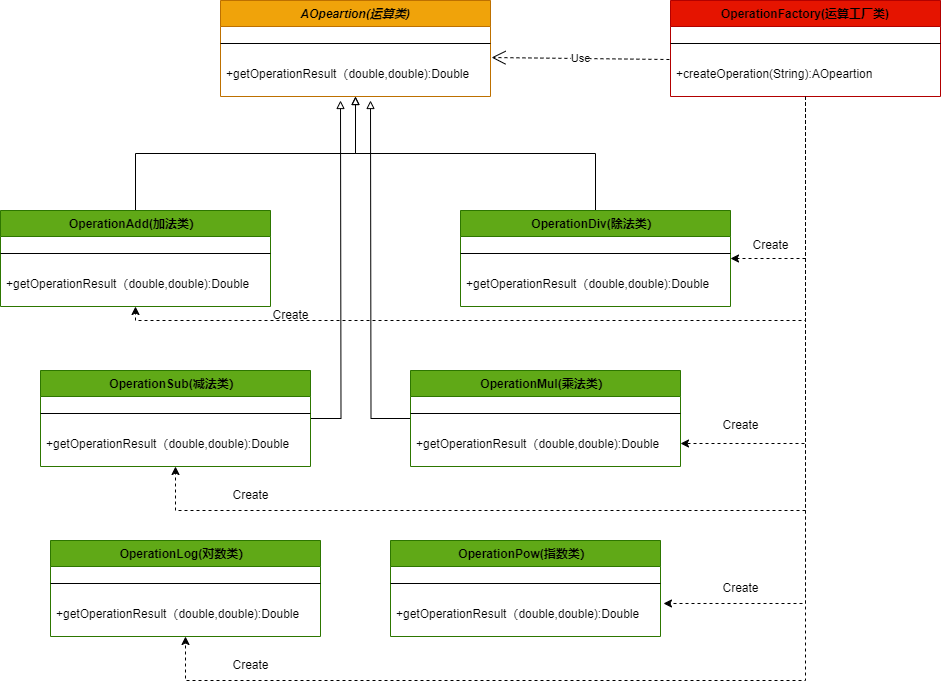

The diagram above was exported from draw.io. Its source (the exported page's mxGraphModel, read from the mxfile embedded in the PNG):
<mxGraphModel dx="2261" dy="841" grid="1" gridSize="10" guides="1" tooltips="1" connect="1" arrows="1" fold="1" page="1" pageScale="1" pageWidth="827" pageHeight="1169" math="0" shadow="0">
  <root>
    <mxCell id="WIyWlLk6GJQsqaUBKTNV-0" />
    <mxCell id="WIyWlLk6GJQsqaUBKTNV-1" parent="WIyWlLk6GJQsqaUBKTNV-0" />
    <mxCell id="jCeas9ze2mVgH-AfVIu8-9" style="edgeStyle=orthogonalEdgeStyle;rounded=0;orthogonalLoop=1;jettySize=auto;html=1;entryX=0.5;entryY=1;entryDx=0;entryDy=0;endArrow=block;endFill=0;" parent="WIyWlLk6GJQsqaUBKTNV-1" source="zkfFHV4jXpPFQw0GAbJ--13" target="jCeas9ze2mVgH-AfVIu8-2" edge="1">
      <mxGeometry relative="1" as="geometry" />
    </mxCell>
    <mxCell id="zkfFHV4jXpPFQw0GAbJ--13" value="OperationDiv(除法类）" style="swimlane;fontStyle=1;align=center;verticalAlign=top;childLayout=stackLayout;horizontal=1;startSize=26;horizontalStack=0;resizeParent=1;resizeLast=0;collapsible=1;marginBottom=0;rounded=0;shadow=0;strokeWidth=1;fillColor=#60a917;fontColor=#000000;strokeColor=#2D7600;" parent="WIyWlLk6GJQsqaUBKTNV-1" vertex="1">
      <mxGeometry x="340" y="370" width="270" height="96" as="geometry">
        <mxRectangle x="340" y="380" width="170" height="26" as="alternateBounds" />
      </mxGeometry>
    </mxCell>
    <mxCell id="zkfFHV4jXpPFQw0GAbJ--15" value="" style="line;html=1;strokeWidth=1;align=left;verticalAlign=middle;spacingTop=-1;spacingLeft=3;spacingRight=3;rotatable=0;labelPosition=right;points=[];portConstraint=eastwest;" parent="zkfFHV4jXpPFQw0GAbJ--13" vertex="1">
      <mxGeometry y="26" width="270" height="34" as="geometry" />
    </mxCell>
    <mxCell id="zkfFHV4jXpPFQw0GAbJ--25" value="+getOperationResult（double,double):Double" style="text;align=left;verticalAlign=top;spacingLeft=4;spacingRight=4;overflow=hidden;rotatable=0;points=[[0,0.5],[1,0.5]];portConstraint=eastwest;" parent="zkfFHV4jXpPFQw0GAbJ--13" vertex="1">
      <mxGeometry y="60" width="270" height="26" as="geometry" />
    </mxCell>
    <mxCell id="jCeas9ze2mVgH-AfVIu8-2" value="AOpeartion(运算类)" style="swimlane;fontStyle=3;align=center;verticalAlign=top;childLayout=stackLayout;horizontal=1;startSize=26;horizontalStack=0;resizeParent=1;resizeLast=0;collapsible=1;marginBottom=0;rounded=0;shadow=0;strokeWidth=1;fillColor=#f0a30a;strokeColor=#BD7000;fontColor=#000000;" parent="WIyWlLk6GJQsqaUBKTNV-1" vertex="1">
      <mxGeometry x="100" y="160" width="270" height="96" as="geometry">
        <mxRectangle x="340" y="380" width="170" height="26" as="alternateBounds" />
      </mxGeometry>
    </mxCell>
    <mxCell id="jCeas9ze2mVgH-AfVIu8-3" value="" style="line;html=1;strokeWidth=1;align=left;verticalAlign=middle;spacingTop=-1;spacingLeft=3;spacingRight=3;rotatable=0;labelPosition=right;points=[];portConstraint=eastwest;" parent="jCeas9ze2mVgH-AfVIu8-2" vertex="1">
      <mxGeometry y="26" width="270" height="34" as="geometry" />
    </mxCell>
    <mxCell id="jCeas9ze2mVgH-AfVIu8-4" value="+getOperationResult（double,double):Double" style="text;align=left;verticalAlign=top;spacingLeft=4;spacingRight=4;overflow=hidden;rotatable=0;points=[[0,0.5],[1,0.5]];portConstraint=eastwest;" parent="jCeas9ze2mVgH-AfVIu8-2" vertex="1">
      <mxGeometry y="60" width="270" height="26" as="geometry" />
    </mxCell>
    <mxCell id="jCeas9ze2mVgH-AfVIu8-8" style="edgeStyle=orthogonalEdgeStyle;rounded=0;orthogonalLoop=1;jettySize=auto;html=1;entryX=0.5;entryY=1;entryDx=0;entryDy=0;endArrow=block;endFill=0;" parent="WIyWlLk6GJQsqaUBKTNV-1" source="jCeas9ze2mVgH-AfVIu8-5" target="jCeas9ze2mVgH-AfVIu8-2" edge="1">
      <mxGeometry relative="1" as="geometry" />
    </mxCell>
    <mxCell id="jCeas9ze2mVgH-AfVIu8-5" value="OperationAdd(加法类）" style="swimlane;fontStyle=1;align=center;verticalAlign=top;childLayout=stackLayout;horizontal=1;startSize=26;horizontalStack=0;resizeParent=1;resizeLast=0;collapsible=1;marginBottom=0;rounded=0;shadow=0;strokeWidth=1;fillColor=#60a917;fontColor=#000000;strokeColor=#2D7600;" parent="WIyWlLk6GJQsqaUBKTNV-1" vertex="1">
      <mxGeometry x="-120" y="370" width="270" height="96" as="geometry">
        <mxRectangle x="340" y="380" width="170" height="26" as="alternateBounds" />
      </mxGeometry>
    </mxCell>
    <mxCell id="jCeas9ze2mVgH-AfVIu8-6" value="" style="line;html=1;strokeWidth=1;align=left;verticalAlign=middle;spacingTop=-1;spacingLeft=3;spacingRight=3;rotatable=0;labelPosition=right;points=[];portConstraint=eastwest;" parent="jCeas9ze2mVgH-AfVIu8-5" vertex="1">
      <mxGeometry y="26" width="270" height="34" as="geometry" />
    </mxCell>
    <mxCell id="jCeas9ze2mVgH-AfVIu8-7" value="+getOperationResult（double,double):Double" style="text;align=left;verticalAlign=top;spacingLeft=4;spacingRight=4;overflow=hidden;rotatable=0;points=[[0,0.5],[1,0.5]];portConstraint=eastwest;" parent="jCeas9ze2mVgH-AfVIu8-5" vertex="1">
      <mxGeometry y="60" width="270" height="26" as="geometry" />
    </mxCell>
    <mxCell id="jCeas9ze2mVgH-AfVIu8-22" style="edgeStyle=orthogonalEdgeStyle;rounded=0;orthogonalLoop=1;jettySize=auto;html=1;endArrow=block;endFill=0;" parent="WIyWlLk6GJQsqaUBKTNV-1" source="jCeas9ze2mVgH-AfVIu8-10" edge="1">
      <mxGeometry relative="1" as="geometry">
        <mxPoint x="220" y="260" as="targetPoint" />
      </mxGeometry>
    </mxCell>
    <mxCell id="jCeas9ze2mVgH-AfVIu8-10" value="OperationSub(减法类）" style="swimlane;fontStyle=1;align=center;verticalAlign=top;childLayout=stackLayout;horizontal=1;startSize=26;horizontalStack=0;resizeParent=1;resizeLast=0;collapsible=1;marginBottom=0;rounded=0;shadow=0;strokeWidth=1;fillColor=#60a917;fontColor=#000000;strokeColor=#2D7600;" parent="WIyWlLk6GJQsqaUBKTNV-1" vertex="1">
      <mxGeometry x="-80" y="530" width="270" height="96" as="geometry">
        <mxRectangle x="340" y="380" width="170" height="26" as="alternateBounds" />
      </mxGeometry>
    </mxCell>
    <mxCell id="jCeas9ze2mVgH-AfVIu8-11" value="" style="line;html=1;strokeWidth=1;align=left;verticalAlign=middle;spacingTop=-1;spacingLeft=3;spacingRight=3;rotatable=0;labelPosition=right;points=[];portConstraint=eastwest;" parent="jCeas9ze2mVgH-AfVIu8-10" vertex="1">
      <mxGeometry y="26" width="270" height="34" as="geometry" />
    </mxCell>
    <mxCell id="jCeas9ze2mVgH-AfVIu8-12" value="+getOperationResult（double,double):Double" style="text;align=left;verticalAlign=top;spacingLeft=4;spacingRight=4;overflow=hidden;rotatable=0;points=[[0,0.5],[1,0.5]];portConstraint=eastwest;" parent="jCeas9ze2mVgH-AfVIu8-10" vertex="1">
      <mxGeometry y="60" width="270" height="26" as="geometry" />
    </mxCell>
    <mxCell id="jCeas9ze2mVgH-AfVIu8-17" style="edgeStyle=orthogonalEdgeStyle;rounded=0;orthogonalLoop=1;jettySize=auto;html=1;endArrow=block;endFill=0;" parent="WIyWlLk6GJQsqaUBKTNV-1" source="jCeas9ze2mVgH-AfVIu8-13" edge="1">
      <mxGeometry relative="1" as="geometry">
        <mxPoint x="250" y="260" as="targetPoint" />
      </mxGeometry>
    </mxCell>
    <mxCell id="jCeas9ze2mVgH-AfVIu8-13" value="OperationMul(乘法类）" style="swimlane;fontStyle=1;align=center;verticalAlign=top;childLayout=stackLayout;horizontal=1;startSize=26;horizontalStack=0;resizeParent=1;resizeLast=0;collapsible=1;marginBottom=0;rounded=0;shadow=0;strokeWidth=1;fillColor=#60a917;fontColor=#000000;strokeColor=#2D7600;" parent="WIyWlLk6GJQsqaUBKTNV-1" vertex="1">
      <mxGeometry x="290" y="530" width="270" height="96" as="geometry">
        <mxRectangle x="340" y="380" width="170" height="26" as="alternateBounds" />
      </mxGeometry>
    </mxCell>
    <mxCell id="jCeas9ze2mVgH-AfVIu8-14" value="" style="line;html=1;strokeWidth=1;align=left;verticalAlign=middle;spacingTop=-1;spacingLeft=3;spacingRight=3;rotatable=0;labelPosition=right;points=[];portConstraint=eastwest;" parent="jCeas9ze2mVgH-AfVIu8-13" vertex="1">
      <mxGeometry y="26" width="270" height="34" as="geometry" />
    </mxCell>
    <mxCell id="jCeas9ze2mVgH-AfVIu8-15" value="+getOperationResult（double,double):Double" style="text;align=left;verticalAlign=top;spacingLeft=4;spacingRight=4;overflow=hidden;rotatable=0;points=[[0,0.5],[1,0.5]];portConstraint=eastwest;" parent="jCeas9ze2mVgH-AfVIu8-13" vertex="1">
      <mxGeometry y="60" width="270" height="26" as="geometry" />
    </mxCell>
    <mxCell id="ntikDTksdVLwrtrL825A-6" style="edgeStyle=orthogonalEdgeStyle;rounded=0;orthogonalLoop=1;jettySize=auto;html=1;dashed=1;entryX=0.5;entryY=1;entryDx=0;entryDy=0;" parent="WIyWlLk6GJQsqaUBKTNV-1" source="jCeas9ze2mVgH-AfVIu8-23" target="jCeas9ze2mVgH-AfVIu8-5" edge="1">
      <mxGeometry relative="1" as="geometry">
        <mxPoint x="190" y="480" as="targetPoint" />
        <Array as="points">
          <mxPoint x="685" y="480" />
          <mxPoint x="15" y="480" />
        </Array>
      </mxGeometry>
    </mxCell>
    <mxCell id="ntikDTksdVLwrtrL825A-8" style="edgeStyle=orthogonalEdgeStyle;rounded=0;orthogonalLoop=1;jettySize=auto;html=1;entryX=1;entryY=0.5;entryDx=0;entryDy=0;dashed=1;" parent="WIyWlLk6GJQsqaUBKTNV-1" source="jCeas9ze2mVgH-AfVIu8-23" target="zkfFHV4jXpPFQw0GAbJ--13" edge="1">
      <mxGeometry relative="1" as="geometry" />
    </mxCell>
    <mxCell id="ntikDTksdVLwrtrL825A-10" style="edgeStyle=orthogonalEdgeStyle;rounded=0;orthogonalLoop=1;jettySize=auto;html=1;dashed=1;entryX=0.5;entryY=1;entryDx=0;entryDy=0;" parent="WIyWlLk6GJQsqaUBKTNV-1" source="jCeas9ze2mVgH-AfVIu8-23" target="jCeas9ze2mVgH-AfVIu8-10" edge="1">
      <mxGeometry relative="1" as="geometry">
        <mxPoint x="30" y="640" as="targetPoint" />
        <Array as="points">
          <mxPoint x="685" y="670" />
          <mxPoint x="55" y="670" />
        </Array>
      </mxGeometry>
    </mxCell>
    <mxCell id="ntikDTksdVLwrtrL825A-12" style="edgeStyle=orthogonalEdgeStyle;rounded=0;orthogonalLoop=1;jettySize=auto;html=1;entryX=1;entryY=0.5;entryDx=0;entryDy=0;dashed=1;" parent="WIyWlLk6GJQsqaUBKTNV-1" source="jCeas9ze2mVgH-AfVIu8-23" target="jCeas9ze2mVgH-AfVIu8-15" edge="1">
      <mxGeometry relative="1" as="geometry" />
    </mxCell>
    <mxCell id="ntikDTksdVLwrtrL825A-14" style="edgeStyle=orthogonalEdgeStyle;rounded=0;orthogonalLoop=1;jettySize=auto;html=1;entryX=0.5;entryY=1;entryDx=0;entryDy=0;dashed=1;" parent="WIyWlLk6GJQsqaUBKTNV-1" source="jCeas9ze2mVgH-AfVIu8-23" target="ntikDTksdVLwrtrL825A-0" edge="1">
      <mxGeometry relative="1" as="geometry">
        <Array as="points">
          <mxPoint x="685" y="840" />
          <mxPoint x="65" y="840" />
        </Array>
      </mxGeometry>
    </mxCell>
    <mxCell id="jCeas9ze2mVgH-AfVIu8-23" value="OperationFactory(运算工厂类)" style="swimlane;fontStyle=1;align=center;verticalAlign=top;childLayout=stackLayout;horizontal=1;startSize=26;horizontalStack=0;resizeParent=1;resizeLast=0;collapsible=1;marginBottom=0;rounded=0;shadow=0;strokeWidth=1;fillColor=#e51400;strokeColor=#B20000;fontColor=#000000;" parent="WIyWlLk6GJQsqaUBKTNV-1" vertex="1">
      <mxGeometry x="550" y="160" width="270" height="96" as="geometry">
        <mxRectangle x="340" y="380" width="170" height="26" as="alternateBounds" />
      </mxGeometry>
    </mxCell>
    <mxCell id="jCeas9ze2mVgH-AfVIu8-24" value="" style="line;html=1;strokeWidth=1;align=left;verticalAlign=middle;spacingTop=-1;spacingLeft=3;spacingRight=3;rotatable=0;labelPosition=right;points=[];portConstraint=eastwest;" parent="jCeas9ze2mVgH-AfVIu8-23" vertex="1">
      <mxGeometry y="26" width="270" height="34" as="geometry" />
    </mxCell>
    <mxCell id="jCeas9ze2mVgH-AfVIu8-25" value="+createOperation(String):AOpeartion" style="text;align=left;verticalAlign=top;spacingLeft=4;spacingRight=4;overflow=hidden;rotatable=0;points=[[0,0.5],[1,0.5]];portConstraint=eastwest;" parent="jCeas9ze2mVgH-AfVIu8-23" vertex="1">
      <mxGeometry y="60" width="270" height="26" as="geometry" />
    </mxCell>
    <mxCell id="jCeas9ze2mVgH-AfVIu8-27" value="Use" style="endArrow=open;endSize=12;dashed=1;html=1;rounded=0;entryX=1.004;entryY=-0.115;entryDx=0;entryDy=0;entryPerimeter=0;exitX=-0.004;exitY=-0.038;exitDx=0;exitDy=0;exitPerimeter=0;" parent="WIyWlLk6GJQsqaUBKTNV-1" source="jCeas9ze2mVgH-AfVIu8-25" target="jCeas9ze2mVgH-AfVIu8-4" edge="1">
      <mxGeometry width="160" relative="1" as="geometry">
        <mxPoint x="510" y="290" as="sourcePoint" />
        <mxPoint x="670" y="290" as="targetPoint" />
      </mxGeometry>
    </mxCell>
    <mxCell id="ntikDTksdVLwrtrL825A-0" value="OperationLog(对数类）" style="swimlane;fontStyle=1;align=center;verticalAlign=top;childLayout=stackLayout;horizontal=1;startSize=26;horizontalStack=0;resizeParent=1;resizeLast=0;collapsible=1;marginBottom=0;rounded=0;shadow=0;strokeWidth=1;fillColor=#60a917;fontColor=#000000;strokeColor=#2D7600;" parent="WIyWlLk6GJQsqaUBKTNV-1" vertex="1">
      <mxGeometry x="-70" y="700" width="270" height="96" as="geometry">
        <mxRectangle x="340" y="380" width="170" height="26" as="alternateBounds" />
      </mxGeometry>
    </mxCell>
    <mxCell id="ntikDTksdVLwrtrL825A-1" value="" style="line;html=1;strokeWidth=1;align=left;verticalAlign=middle;spacingTop=-1;spacingLeft=3;spacingRight=3;rotatable=0;labelPosition=right;points=[];portConstraint=eastwest;" parent="ntikDTksdVLwrtrL825A-0" vertex="1">
      <mxGeometry y="26" width="270" height="34" as="geometry" />
    </mxCell>
    <mxCell id="ntikDTksdVLwrtrL825A-2" value="+getOperationResult（double,double):Double" style="text;align=left;verticalAlign=top;spacingLeft=4;spacingRight=4;overflow=hidden;rotatable=0;points=[[0,0.5],[1,0.5]];portConstraint=eastwest;" parent="ntikDTksdVLwrtrL825A-0" vertex="1">
      <mxGeometry y="60" width="270" height="26" as="geometry" />
    </mxCell>
    <mxCell id="ntikDTksdVLwrtrL825A-3" value="OperationPow(指数类）" style="swimlane;fontStyle=1;align=center;verticalAlign=top;childLayout=stackLayout;horizontal=1;startSize=26;horizontalStack=0;resizeParent=1;resizeLast=0;collapsible=1;marginBottom=0;rounded=0;shadow=0;strokeWidth=1;fillColor=#60a917;fontColor=#000000;strokeColor=#2D7600;" parent="WIyWlLk6GJQsqaUBKTNV-1" vertex="1">
      <mxGeometry x="270" y="700" width="270" height="96" as="geometry">
        <mxRectangle x="340" y="380" width="170" height="26" as="alternateBounds" />
      </mxGeometry>
    </mxCell>
    <mxCell id="ntikDTksdVLwrtrL825A-4" value="" style="line;html=1;strokeWidth=1;align=left;verticalAlign=middle;spacingTop=-1;spacingLeft=3;spacingRight=3;rotatable=0;labelPosition=right;points=[];portConstraint=eastwest;" parent="ntikDTksdVLwrtrL825A-3" vertex="1">
      <mxGeometry y="26" width="270" height="34" as="geometry" />
    </mxCell>
    <mxCell id="ntikDTksdVLwrtrL825A-5" value="+getOperationResult（double,double):Double" style="text;align=left;verticalAlign=top;spacingLeft=4;spacingRight=4;overflow=hidden;rotatable=0;points=[[0,0.5],[1,0.5]];portConstraint=eastwest;" parent="ntikDTksdVLwrtrL825A-3" vertex="1">
      <mxGeometry y="60" width="270" height="26" as="geometry" />
    </mxCell>
    <mxCell id="ntikDTksdVLwrtrL825A-7" value="Create" style="text;html=1;align=center;verticalAlign=middle;resizable=0;points=[];autosize=1;strokeColor=none;fillColor=none;" parent="WIyWlLk6GJQsqaUBKTNV-1" vertex="1">
      <mxGeometry x="140" y="460" width="60" height="30" as="geometry" />
    </mxCell>
    <mxCell id="ntikDTksdVLwrtrL825A-9" value="Create" style="text;html=1;align=center;verticalAlign=middle;resizable=0;points=[];autosize=1;strokeColor=none;fillColor=none;" parent="WIyWlLk6GJQsqaUBKTNV-1" vertex="1">
      <mxGeometry x="620" y="390" width="60" height="30" as="geometry" />
    </mxCell>
    <mxCell id="ntikDTksdVLwrtrL825A-11" value="Create" style="text;html=1;align=center;verticalAlign=middle;resizable=0;points=[];autosize=1;strokeColor=none;fillColor=none;" parent="WIyWlLk6GJQsqaUBKTNV-1" vertex="1">
      <mxGeometry x="100" y="640" width="60" height="30" as="geometry" />
    </mxCell>
    <mxCell id="ntikDTksdVLwrtrL825A-13" value="Create" style="text;html=1;align=center;verticalAlign=middle;resizable=0;points=[];autosize=1;strokeColor=none;fillColor=none;" parent="WIyWlLk6GJQsqaUBKTNV-1" vertex="1">
      <mxGeometry x="590" y="570" width="60" height="30" as="geometry" />
    </mxCell>
    <mxCell id="ntikDTksdVLwrtrL825A-15" style="edgeStyle=orthogonalEdgeStyle;rounded=0;orthogonalLoop=1;jettySize=auto;html=1;entryX=1.011;entryY=0.115;entryDx=0;entryDy=0;entryPerimeter=0;dashed=1;" parent="WIyWlLk6GJQsqaUBKTNV-1" source="jCeas9ze2mVgH-AfVIu8-23" target="ntikDTksdVLwrtrL825A-5" edge="1">
      <mxGeometry relative="1" as="geometry" />
    </mxCell>
    <mxCell id="ntikDTksdVLwrtrL825A-16" value="Create" style="text;html=1;align=center;verticalAlign=middle;resizable=0;points=[];autosize=1;strokeColor=none;fillColor=none;" parent="WIyWlLk6GJQsqaUBKTNV-1" vertex="1">
      <mxGeometry x="590" y="733" width="60" height="30" as="geometry" />
    </mxCell>
    <mxCell id="ntikDTksdVLwrtrL825A-17" value="Create" style="text;html=1;align=center;verticalAlign=middle;resizable=0;points=[];autosize=1;strokeColor=none;fillColor=none;" parent="WIyWlLk6GJQsqaUBKTNV-1" vertex="1">
      <mxGeometry x="100" y="810" width="60" height="30" as="geometry" />
    </mxCell>
  </root>
</mxGraphModel>